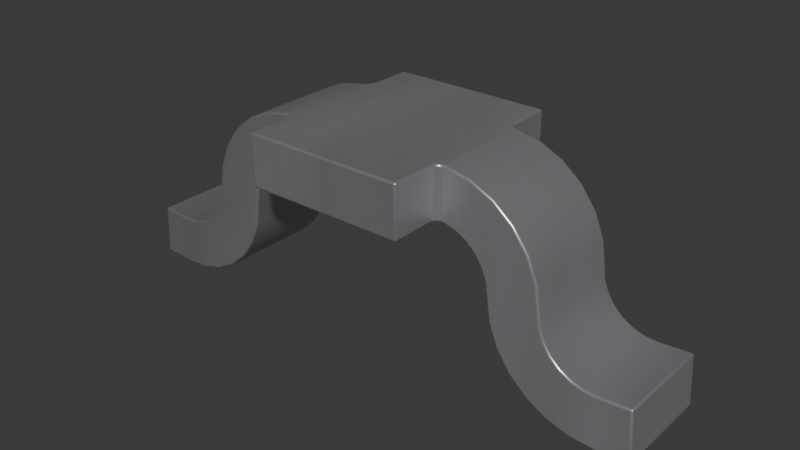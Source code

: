 # Source: Jumper_Tin_P5.32mm.blend  (saved by Blender 4.1.24; exported with 4.5.12 LTS)
import bpy
from mathutils import Matrix  # noqa: F401  (used for matrix-valued properties, if any)

bpy.ops.wm.read_factory_settings(use_empty=True)
scene = bpy.context.scene
scene.name = 'Scene'

# ---- collections
col_collection = bpy.data.collections.new('Collection'); scene.collection.children.link(col_collection)

# ---- materials (node trees are filled in below, after node groups)
mat_metal_pins = bpy.data.materials.new('metal_pins')
mat_metal_pins.use_transparent_shadow = False
mat_metal_pins.preview_render_type = 'CUBE'

# ---- material node trees
mat_metal_pins.use_nodes = True; mat_metal_pins.node_tree.nodes.clear()
_N = mat_metal_pins.node_tree.nodes; _L = mat_metal_pins.node_tree.links
n0 = _N.new('ShaderNodeMapping'); n0.name = 'Mapping'; n0.location = (-1447, -91)
n0.inputs[3].default_value = (4.8, 1.2, 1.1)
n1 = _N.new('ShaderNodeBsdfPrincipled'); n1.name = 'Principled BSDF'; n1.location = (-560, 254)
n1.distribution = 'GGX'
n1.subsurface_method = 'BURLEY'
n1.inputs[1].default_value = 0.7818
n1.inputs[2].default_value = 0.2886
n1.inputs[3].default_value = 1.45
n1.inputs[13].default_value = 0.0
n1.inputs[27].default_value = (0.0, 0.0, 0.0, 1.0)
n1.inputs[28].default_value = 1.0
n2 = _N.new('ShaderNodeOutputMaterial'); n2.name = 'Material Output.002'; n2.location = (-205, 253)
n2.width = 213
n3 = _N.new('ShaderNodeTexNoise'); n3.name = 'Noise Texture.002'; n3.location = (-1228, -73)
n3.inputs[2].default_value = 0.1
n3.inputs[3].default_value = 7.0
n3.inputs[4].default_value = 0.6
n3.inputs[8].default_value = 0.4
n4 = _N.new('ShaderNodeTexCoord'); n4.name = 'Texture Coordinate'; n4.location = (-1636, -116)
n5 = _N.new('ShaderNodeMix'); n5.name = 'Mix.001'; n5.location = (-921, 45)
n5.data_type = 'RGBA'
n5.inputs[6].default_value = (0.9398, 0.9547, 1.0, 1.0)
n5.inputs[7].default_value = (0.13, 0.1259, 0.1359, 1.0)
n6 = _N.new('ShaderNodeBump'); n6.name = 'Bump.001'; n6.location = (-1001, -227)
n6.inputs[0].default_value = 0.05
n6.inputs[1].default_value = 0.01
n6.inputs[2].default_value = 1.0
_L.new(n1.outputs[0], n2.inputs[0])
_L.new(n3.outputs[0], n6.inputs[3])
_L.new(n0.outputs[0], n3.inputs[0])
_L.new(n3.outputs[0], n5.inputs[0])
_L.new(n4.outputs[3], n0.inputs[0])
_L.new(n5.outputs[2], n1.inputs[0])
_L.new(n6.outputs[0], n1.inputs[5])
n2.is_active_output = True

# ---- world
world_world = bpy.data.worlds.new('World'); scene.world = world_world
world_world.use_nodes = True; world_world.node_tree.nodes.clear()
_N = world_world.node_tree.nodes; _L = world_world.node_tree.links
n0 = _N.new('ShaderNodeOutputWorld'); n0.name = 'World Output'; n0.location = (300, 300)
n1 = _N.new('ShaderNodeBackground'); n1.name = 'Background'; n1.location = (10, 300)
n1.inputs[0].default_value = (0.05088, 0.05088, 0.05088, 1.0)
_L.new(n1.outputs[0], n0.inputs[0])
n0.is_active_output = True
world_world.color = (0.05088, 0.05088, 0.05088)
world_world.use_sun_shadow = False
world_world.sun_shadow_jitter_overblur = 0.0

# ---- meshes
me_shape_9_indexedfaceset_001 = bpy.data.meshes.new('SHAPE_9_IndexedFaceSet.001')
me_shape_9_indexedfaceset_001.from_pydata([(0.9649, 0.3416, 0.25), (0.9313, 0.3908, 0.25), (0.9098, 0.4462, 0.25), (1.118, 0.2556, -0.25), (1.061, 0.2723, -0.25), (1.009, 0.3014, -0.25), (0.6197, 0.6124, 0.25), (0.542, 0.7007, 0.25), (0.4901, 0.7292, 0.25), (0.6664, 0.9206, 0.25), (0.5545, 0.9739, 0.25), (0.7621, 0.8418, -0.25), (0.6664, 0.9206, -0.25), (0.6412, 0.5572, -0.25), (0.6197, 0.6124, -0.25), (1.118, 0.2556, 0.25), (1.061, 0.2723, 0.25), (1.009, 0.3014, 0.25), (0.963, 0.03997, 0.25), (1.335, 0.2621, 0.25), (0.9649, 0.3416, -0.25), (0.9313, 0.3908, -0.25), (0.9098, 0.4462, -0.25), (1.192, 0.0009546, -0.25), (0.666, 0.3826, -0.25), (-0.3937, 0.748, -0.2894), (-0.3937, 1.0, 0.2894), (0.3937, 1.0, 0.2894), (0.8832, 0.6277, -0.25), (0.8358, 0.7422, -0.25), (0.5545, 0.9739, -0.25), (0.395, 1.0, -0.2795), (0.399, 1.0, 0.2696), (0.8832, 0.6277, 0.25), (0.8358, 0.7422, 0.25), (0.7621, 0.8418, 0.25), (1.177, 0.2525, 0.25), (1.35, 0.01061, 0.25), (1.35, 0.01061, -0.25), (1.075, 0.007237, -0.25), (0.963, 0.03997, -0.25), (0.8609, 0.09743, -0.25), (0.7745, 0.1766, -0.25), (0.7084, 0.2734, -0.25), (1.192, 0.0009546, 0.25), (1.075, 0.007237, 0.25), (0.8609, 0.09743, 0.25), (0.7745, 0.1766, 0.25), (0.7084, 0.2734, 0.25), (0.666, 0.3826, 0.25), (0.4232, 0.7463, -0.2513), (0.4133, 0.7473, -0.2553), (0.4054, 0.7478, -0.2614), (0.3951, 0.748, -0.2791), (0.4134, 0.7473, 0.2553), (0.4229, 0.7464, 0.2513), (0.6412, 0.5572, 0.25), (0.586, 0.661, 0.25), (0.586, 0.661, -0.25), (0.542, 0.7007, -0.25), (0.4901, 0.7292, -0.25), (1.177, 0.2525, -0.25), (1.335, 0.2621, -0.25), (-0.3937, 0.748, 0.5), (0.3937, 0.748, 0.5), (0.3937, 1.0, 0.5), (0.3937, 0.748, -0.2894), (0.3937, 1.0, -0.2894), (-0.3937, 1.0, -0.5), (0.3937, 1.0, -0.5), (0.3937, 0.748, -0.5), (0.4331, 0.9985, -0.25), (0.4331, 0.745, -0.25), (0.3991, 1.0, -0.2695), (0.4051, 0.9999, -0.2616), (0.4133, 0.9996, -0.2553), (0.4228, 0.9992, -0.2514), (0.3991, 0.748, -0.2695), (0.4331, 0.745, 0.25), (0.4331, 0.9985, 0.25), (0.3937, 0.748, 0.2894), (0.395, 0.748, 0.2794), (0.3991, 0.748, 0.2695), (0.4052, 0.7478, 0.2616), (0.4232, 0.9991, 0.2513), (0.4132, 0.9996, 0.2554), (0.4054, 0.9999, 0.2614), (0.3951, 1.0, 0.2791), (-0.6412, 0.5572, 0.25), (-0.6197, 0.6124, 0.25), (-0.586, 0.661, 0.25), (-0.542, 0.7007, 0.25), (-0.4901, 0.7292, 0.25), (-0.4331, 0.9985, 0.25), (-0.8358, 0.7422, 0.25), (-0.7621, 0.8418, 0.25), (-0.5545, 0.9739, 0.25), (-0.8832, 0.6277, -0.25), (-0.8358, 0.7422, -0.25), (-0.6664, 0.9206, -0.25), (-1.192, 0.0009546, 0.25), (-1.075, 0.007237, 0.25), (-0.8609, 0.09743, 0.25), (-0.7084, 0.2734, 0.25), (-1.177, 0.2525, 0.25), (-0.963, 0.03997, -0.25), (-0.8609, 0.09743, -0.25), (-0.7745, 0.1766, -0.25), (-0.7084, 0.2734, -0.25), (-0.666, 0.3826, -0.25), (-1.009, 0.3014, -0.25), (-0.9649, 0.3416, -0.25), (-0.9313, 0.3908, -0.25), (-0.7621, 0.8418, -0.25), (-0.5545, 0.9739, -0.25), (-0.4331, 0.9985, -0.25), (-0.8832, 0.6277, 0.25), (-0.6664, 0.9206, 0.25), (-0.4232, 0.9991, 0.2513), (-0.4054, 0.9999, 0.2614), (-0.399, 1.0, 0.2696), (-0.3991, 1.0, -0.2695), (-0.4051, 0.9999, -0.2616), (-1.118, 0.2556, 0.25), (-1.061, 0.2723, 0.25), (-1.009, 0.3014, 0.25), (-0.9649, 0.3416, 0.25), (-0.9313, 0.3908, 0.25), (-0.9098, 0.4462, 0.25), (-1.177, 0.2525, -0.25), (-1.118, 0.2556, -0.25), (-1.061, 0.2723, -0.25), (-0.9098, 0.4462, -0.25), (-1.335, 0.2621, -0.25), (-1.335, 0.2621, 0.25), (-1.35, 0.01061, 0.25), (-1.35, 0.01061, -0.25), (-1.192, 0.0009546, -0.25), (-1.075, 0.007237, -0.25), (-0.963, 0.03997, 0.25), (-0.7745, 0.1766, 0.25), (-0.666, 0.3826, 0.25), (-0.3937, 0.748, 0.2894), (-0.395, 0.748, 0.2794), (-0.3991, 0.748, 0.2695), (-0.4331, 0.745, -0.25), (-0.6412, 0.5572, -0.25), (-0.6197, 0.6124, -0.25), (-0.586, 0.661, -0.25), (-0.542, 0.7007, -0.25), (-0.4901, 0.7292, -0.25), (-0.3937, 1.0, 0.5), (-0.3937, 0.748, -0.5), (-0.3937, 1.0, -0.2894), (-0.395, 1.0, -0.2795), (-0.4133, 0.9996, -0.2553), (-0.4228, 0.9992, -0.2514), (-0.4232, 0.7463, -0.2513), (-0.4133, 0.7473, -0.2553), (-0.4054, 0.7478, -0.2614), (-0.3991, 0.748, -0.2695), (-0.3951, 0.748, -0.2791), (-0.4052, 0.7478, 0.2616), (-0.4134, 0.7473, 0.2553), (-0.4229, 0.7464, 0.2513), (-0.4331, 0.745, 0.25), (-0.4132, 0.9996, 0.2554), (-0.3951, 1.0, 0.2791)], [], [(138, 105, 139, 101), (15, 3, 4, 16), (44, 45, 39, 23), (16, 4, 5, 17), (28, 29, 34, 33), (70, 152, 68, 69), (78, 8, 7, 57, 6, 56, 49, 48, 47, 46, 18, 45, 44, 37, 19, 36, 15, 16, 17, 0, 1, 2, 33, 34, 35, 9, 10, 79), (105, 106, 102, 139), (114, 99, 117, 96), (135, 136, 137, 100), (108, 109, 141, 103), (26, 142, 63, 151), (132, 128, 116, 97), (57, 58, 14, 6), (1, 21, 22, 2), (12, 30, 10, 9), (41, 40, 18, 46), (38, 37, 44, 23), (24, 43, 48, 49), (91, 149, 150, 92), (146, 88, 141, 109), (43, 42, 47, 48), (98, 97, 116, 94), (2, 22, 28, 33), (30, 71, 79, 10), (125, 110, 131, 124), (36, 19, 62, 61), (163, 158, 159, 160, 161, 25, 152, 70, 66, 53, 77, 52, 51, 54, 83, 82, 81, 80, 64, 63, 142, 143, 144, 162), (7, 59, 58, 57), (120, 144, 143, 167), (162, 119, 166, 163), (124, 131, 130, 123), (19, 37, 38, 62), (165, 145, 157, 158, 163, 164), (67, 66, 70, 69), (6, 14, 13, 56), (0, 20, 21, 1), (63, 64, 65, 151), (145, 115, 156, 157), (157, 156, 155, 158), (76, 50, 51, 75), (159, 122, 121, 160), (160, 121, 154, 161), (161, 154, 153, 25), (73, 77, 53, 31), (144, 120, 119, 162), (118, 164, 163, 166), (93, 165, 164, 118), (158, 155, 122, 159), (65, 64, 80, 27), (125, 124, 123, 104, 134, 135, 100, 101, 139, 102, 140, 103, 141, 88, 89, 90, 91, 92, 165, 93, 96, 117, 95, 94, 116, 128, 127, 126), (115, 114, 96, 93), (68, 152, 25, 153), (109, 108, 107, 106, 105, 138, 137, 136, 133, 129, 130, 131, 110, 111, 112, 132, 97, 98, 113, 99, 114, 115, 145, 150, 149, 148, 147, 146), (122, 119, 120, 121), (106, 107, 140, 102), (99, 113, 95, 117), (72, 78, 55, 54, 51, 50), (113, 98, 94, 95), (126, 111, 110, 125), (40, 39, 45, 18), (123, 130, 129, 104), (29, 11, 35, 34), (107, 108, 103, 140), (89, 147, 148, 90), (127, 112, 111, 126), (137, 138, 101, 100), (128, 132, 112, 127), (135, 134, 133, 136), (134, 104, 129, 133), (42, 41, 46, 47), (88, 146, 147, 89), (78, 72, 60, 8), (8, 60, 59, 7), (11, 12, 9, 35), (56, 13, 24, 49), (17, 5, 20, 0), (90, 148, 149, 91), (3, 15, 36, 61), (22, 21, 20, 5, 4, 3, 61, 62, 38, 23, 39, 40, 41, 42, 43, 24, 13, 14, 58, 59, 60, 72, 71, 30, 12, 11, 29, 28), (50, 76, 71, 72), (74, 52, 77, 73), (167, 143, 142, 26), (75, 51, 52, 74), (31, 53, 66, 67), (81, 87, 27, 80), (82, 32, 87, 81), (32, 82, 83, 86), (86, 83, 54, 85), (55, 84, 85, 54), (84, 55, 78, 79), (145, 165, 92, 150), (79, 71, 76, 84), (75, 85, 84, 76), (74, 86, 85, 75), (156, 118, 166, 155), (65, 27, 87, 167, 26, 151), (155, 166, 119, 122), (73, 31, 154, 121), (115, 93, 118, 156), (32, 73, 121, 120), (67, 69, 68, 153, 154, 31), (87, 32, 120, 167), (73, 32, 86, 74)])
me_shape_9_indexedfaceset_001.polygons.foreach_set('use_smooth', [True] * 104)
_k = set([(0, 1), (0, 17), (1, 2), (2, 33), (3, 4), (3, 61), (4, 5), (5, 20), (6, 56), (6, 57), (7, 8), (7, 57), (8, 78), (9, 10), (9, 35), (10, 79), (11, 12), (11, 29), (12, 30), (13, 14), (13, 24), (14, 58), (15, 16), (15, 36), (16, 17), (18, 45), (18, 46), (19, 36), (19, 37), (19, 62), (20, 21), (21, 22), (22, 28), (23, 38), (23, 39), (24, 43), (25, 152), (25, 161), (26, 151), (26, 167), (27, 65), (27, 87), (28, 29), (30, 71), (31, 67), (31, 73), (32, 86), (32, 87), (33, 34), (34, 35), (37, 38), (37, 44), (38, 62), (39, 40), (40, 41), (41, 42), (42, 43), (44, 45), (46, 47), (47, 48), (48, 49), (49, 56), (50, 51), (50, 72), (51, 52), (52, 77), (53, 66), (53, 77), (54, 55), (54, 83), (55, 78), (58, 59), (59, 60), (60, 72), (61, 62), (63, 64), (63, 142), (63, 151), (64, 65), (64, 80), (65, 151), (66, 70), (67, 69), (68, 69), (68, 152), (68, 153), (69, 70), (70, 152), (71, 76), (73, 74), (74, 75), (75, 76), (79, 84), (80, 81), (81, 82), (82, 83), (84, 85), (85, 86), (88, 89), (88, 141), (89, 90), (90, 91), (91, 92), (92, 165), (93, 96), (93, 118), (94, 95), (94, 116), (95, 117), (96, 117), (97, 98), (97, 132), (98, 113), (99, 113), (99, 114), (100, 101), (100, 135), (101, 139), (102, 139), (102, 140), (103, 140), (103, 141), (104, 123), (104, 134), (105, 106), (105, 138), (106, 107), (107, 108), (108, 109), (109, 146), (110, 111), (110, 131), (111, 112), (112, 132), (114, 115), (115, 156), (116, 128), (118, 166), (119, 120), (119, 166), (120, 167), (121, 122), (121, 154), (122, 155), (123, 124), (124, 125), (125, 126), (126, 127), (127, 128), (129, 130), (129, 133), (130, 131), (133, 134), (133, 136), (134, 135), (135, 136), (136, 137), (137, 138), (142, 143), (143, 144), (144, 162), (145, 150), (145, 157), (146, 147), (147, 148), (148, 149), (149, 150), (153, 154), (155, 156), (157, 158), (158, 159), (159, 160), (160, 161), (162, 163), (163, 164), (164, 165)])
me_shape_9_indexedfaceset_001.attributes.new('sharp_edge', 'BOOLEAN', 'EDGE').data.foreach_set('value', [ (min(e.vertices), max(e.vertices)) in _k for e in me_shape_9_indexedfaceset_001.edges])
_uv = me_shape_9_indexedfaceset_001.uv_layers.new(name='UVMap')
_uv.uv.foreach_set('vector', [0.1018, 0.4074, 0.1434, 0.4074, 0.1434, 0.5926, 0.1018, 0.5926, 0.9138, 0.5926, 0.9138, 0.4074, 0.8927, 0.4074, 0.8927, 0.5926, 0.9415, 0.5926, 0.8982, 0.5926, 0.8982, 0.4074, 0.9415, 0.4074, 0.8927, 0.5926, 0.8927, 0.4074, 0.8735, 0.4074, 0.8735, 0.5926, 0.4899, 0.4074, 0.5323, 0.4074, 0.5323, 0.5926, 0.4899, 0.5926, 0.6458, 0.5344, 0.3542, 0.5344, 0.3542, 0.6277, 0.6458, 0.6277, 0.6603, 0.5333, 0.6815, 0.5274, 0.7007, 0.5169, 0.717, 0.5022, 0.7294, 0.4842, 0.7374, 0.4638, 0.7466, 0.3991, 0.7623, 0.3587, 0.7868, 0.3229, 0.8187, 0.2935, 0.8566, 0.2723, 0.8982, 0.2601, 0.9415, 0.2578, 1.0, 0.2614, 0.9943, 0.3545, 0.9358, 0.3509, 0.9138, 0.3521, 0.8927, 0.3583, 0.8735, 0.3691, 0.8573, 0.384, 0.8448, 0.4021, 0.8369, 0.4227, 0.827, 0.4899, 0.8095, 0.5323, 0.7822, 0.5691, 0.7467, 0.5983, 0.7053, 0.618, 0.6603, 0.6272, 0.1434, 0.4074, 0.1813, 0.4074, 0.1813, 0.5926, 0.1434, 0.5926, 0.2947, 0.4074, 0.2533, 0.4074, 0.2533, 0.5926, 0.2947, 0.5926, -2.98e-07, 0.5926, -2.98e-07, 0.4074, 0.05846, 0.4074, 0.05846, 0.5926, 0.3587, 0.4074, 0.3991, 0.4074, 0.3991, 0.5926, 0.3587, 0.5926, 0.6277, 0.6071, 0.5344, 0.6071, 0.5344, 0.6851, 0.6277, 0.6851, 0.4227, 0.4074, 0.4227, 0.5926, 0.4899, 0.5926, 0.4899, 0.4074, 0.5022, 0.5926, 0.5022, 0.4074, 0.4842, 0.4074, 0.4842, 0.5926, 0.4021, 0.5926, 0.4021, 0.4074, 0.4227, 0.4074, 0.4227, 0.5926, 0.7467, 0.4074, 0.7053, 0.4074, 0.7053, 0.5926, 0.7467, 0.5926, 0.8187, 0.4074, 0.8566, 0.4074, 0.8566, 0.5926, 0.8187, 0.5926, 1.0, 0.4074, 1.0, 0.5926, 0.9415, 0.5926, 0.9415, 0.4074, 0.3991, 0.4074, 0.3587, 0.4074, 0.3587, 0.5926, 0.3991, 0.5926, 0.2993, 0.5926, 0.2993, 0.4074, 0.3185, 0.4074, 0.3185, 0.5926, 0.4638, 0.4074, 0.4638, 0.5926, 0.3991, 0.5926, 0.3991, 0.4074, 0.3587, 0.4074, 0.3229, 0.4074, 0.3229, 0.5926, 0.3587, 0.5926, 0.5323, 0.4074, 0.4899, 0.4074, 0.4899, 0.5926, 0.5323, 0.5926, 0.4227, 0.5926, 0.4227, 0.4074, 0.4899, 0.4074, 0.4899, 0.5926, 0.7053, 0.4074, 0.6603, 0.4074, 0.6603, 0.5926, 0.7053, 0.5926, 0.1265, 0.5926, 0.1265, 0.4074, 0.1073, 0.4074, 0.1073, 0.5926, 0.9358, 0.5926, 0.9943, 0.5926, 0.9943, 0.4074, 0.9358, 0.4074, 0.3469, 0.5945, 0.347, 0.4055, 0.3499, 0.4032, 0.3522, 0.4002, 0.3537, 0.3967, 0.3542, 0.3929, 0.3542, 0.3149, 0.6458, 0.3149, 0.6458, 0.3929, 0.6463, 0.3967, 0.6478, 0.4002, 0.6501, 0.4032, 0.653, 0.4055, 0.6531, 0.5945, 0.65, 0.5969, 0.6478, 0.5998, 0.6462, 0.6035, 0.6458, 0.6071, 0.6458, 0.6851, 0.3542, 0.6851, 0.3542, 0.6071, 0.3538, 0.6035, 0.3522, 0.5998, 0.35, 0.5969, 0.7007, 0.5926, 0.7007, 0.4074, 0.717, 0.4074, 0.717, 0.5926, 0.6277, 0.5998, 0.5344, 0.5998, 0.5344, 0.6035, 0.6277, 0.6033, 0.35, 0.5343, 0.3499, 0.6277, 0.347, 0.6276, 0.3469, 0.5341, 0.1073, 0.5926, 0.1073, 0.4074, 0.08615, 0.4074, 0.08615, 0.5926, 0.3545, 0.5926, 0.2614, 0.5926, 0.2614, 0.4074, 0.3545, 0.4074, 0.3396, 0.5926, 0.3396, 0.4074, 0.3433, 0.407, 0.347, 0.4055, 0.3469, 0.5945, 0.3434, 0.5931, 0.6277, 0.3929, 0.5344, 0.3929, 0.5344, 0.3149, 0.6277, 0.3149, 0.4842, 0.5926, 0.4842, 0.4074, 0.4638, 0.4074, 0.4638, 0.5926, 0.384, 0.5926, 0.384, 0.4074, 0.4021, 0.4074, 0.4021, 0.5926, 0.3542, 0.5344, 0.6458, 0.5344, 0.6458, 0.6277, 0.3542, 0.6277, 0.3396, 0.5333, 0.3396, 0.6272, 0.3434, 0.6274, 0.3433, 0.5338, 0.3433, 0.5338, 0.3434, 0.6274, 0.347, 0.6276, 0.347, 0.5341, 0.6566, 0.6274, 0.6567, 0.5338, 0.653, 0.5341, 0.653, 0.6276, 0.5343, 0.4032, 0.6277, 0.4031, 0.6277, 0.4002, 0.5344, 0.4002, 0.5344, 0.4002, 0.6277, 0.4002, 0.6277, 0.3965, 0.5344, 0.3967, 0.5344, 0.3967, 0.6277, 0.3965, 0.6277, 0.3929, 0.5344, 0.3929, 0.6277, 0.4002, 0.5344, 0.4002, 0.5344, 0.3967, 0.6277, 0.3965, 0.5344, 0.5998, 0.6277, 0.5998, 0.6277, 0.5968, 0.5343, 0.5969, 0.3433, 0.6274, 0.3434, 0.5338, 0.3469, 0.5341, 0.347, 0.6276, 0.3396, 0.6272, 0.3396, 0.5333, 0.3434, 0.5338, 0.3433, 0.6274, 0.347, 0.5341, 0.347, 0.6276, 0.35, 0.6277, 0.3499, 0.5343, 0.6277, 0.6851, 0.5344, 0.6851, 0.5344, 0.6071, 0.6277, 0.6071, 0.1265, 0.3691, 0.1073, 0.3583, 0.08615, 0.3521, 0.06416, 0.3509, 0.005695, 0.3545, -2.98e-07, 0.2614, 0.05846, 0.2578, 0.1018, 0.2601, 0.1434, 0.2723, 0.1813, 0.2935, 0.2132, 0.3229, 0.2377, 0.3587, 0.2534, 0.3991, 0.2626, 0.4638, 0.2706, 0.4842, 0.283, 0.5022, 0.2993, 0.5169, 0.3185, 0.5274, 0.3396, 0.5333, 0.3396, 0.6272, 0.2947, 0.618, 0.2533, 0.5983, 0.2178, 0.5691, 0.1905, 0.5323, 0.173, 0.4899, 0.1631, 0.4227, 0.1552, 0.4021, 0.1427, 0.384, 0.3396, 0.4074, 0.2947, 0.4074, 0.2947, 0.5926, 0.3396, 0.5926, 0.6277, 0.3149, 0.5344, 0.3149, 0.5344, 0.3929, 0.6277, 0.3929, 0.2534, 0.3991, 0.2377, 0.3587, 0.2132, 0.3229, 0.1813, 0.2935, 0.1434, 0.2723, 0.1018, 0.2601, 0.05846, 0.2578, -2.98e-07, 0.2614, 0.005695, 0.3545, 0.06416, 0.3509, 0.08615, 0.3521, 0.1073, 0.3583, 0.1265, 0.3691, 0.1427, 0.384, 0.1552, 0.4021, 0.1631, 0.4227, 0.173, 0.4899, 0.1905, 0.5323, 0.2178, 0.5691, 0.2533, 0.5983, 0.2947, 0.618, 0.3396, 0.6272, 0.3396, 0.5333, 0.3185, 0.5274, 0.2993, 0.5169, 0.283, 0.5022, 0.2706, 0.4842, 0.2626, 0.4638, 0.35, 0.4031, 0.3499, 0.5968, 0.3523, 0.5998, 0.3522, 0.4002, 0.1813, 0.4074, 0.2132, 0.4074, 0.2132, 0.5926, 0.1813, 0.5926, 0.2533, 0.4074, 0.2178, 0.4074, 0.2178, 0.5926, 0.2533, 0.5926, 0.6603, 0.4074, 0.6603, 0.5926, 0.6566, 0.5931, 0.6531, 0.5945, 0.653, 0.4055, 0.6567, 0.407, 0.5691, 0.4074, 0.5323, 0.4074, 0.5323, 0.5926, 0.5691, 0.5926, 0.1427, 0.5926, 0.1427, 0.4074, 0.1265, 0.4074, 0.1265, 0.5926, 0.8566, 0.4074, 0.8982, 0.4074, 0.8982, 0.5926, 0.8566, 0.5926, 0.08615, 0.5926, 0.08615, 0.4074, 0.06416, 0.4074, 0.06416, 0.5926, 0.5323, 0.4074, 0.5691, 0.4074, 0.5691, 0.5926, 0.5323, 0.5926, 0.3229, 0.4074, 0.3587, 0.4074, 0.3587, 0.5926, 0.3229, 0.5926, 0.4842, 0.5926, 0.4842, 0.4074, 0.5022, 0.4074, 0.5022, 0.5926, 0.4021, 0.5926, 0.4021, 0.4074, 0.384, 0.4074, 0.384, 0.5926, 0.05846, 0.4074, 0.1018, 0.4074, 0.1018, 0.5926, 0.05846, 0.5926, 0.4227, 0.5926, 0.4227, 0.4074, 0.4021, 0.4074, 0.4021, 0.5926, 0.2614, 0.5926, 0.3545, 0.5926, 0.3545, 0.4074, 0.2614, 0.4074, 0.005695, 0.5926, 0.06416, 0.5926, 0.06416, 0.4074, 0.005695, 0.4074, 0.7868, 0.4074, 0.8187, 0.4074, 0.8187, 0.5926, 0.7868, 0.5926, 0.4638, 0.5926, 0.4638, 0.4074, 0.4842, 0.4074, 0.4842, 0.5926, 0.6603, 0.5926, 0.6603, 0.4074, 0.6815, 0.4074, 0.6815, 0.5926, 0.6815, 0.5926, 0.6815, 0.4074, 0.7007, 0.4074, 0.7007, 0.5926, 0.7822, 0.4074, 0.7467, 0.4074, 0.7467, 0.5926, 0.7822, 0.5926, 0.4638, 0.5926, 0.4638, 0.4074, 0.3991, 0.4074, 0.3991, 0.5926, 0.8735, 0.5926, 0.8735, 0.4074, 0.8573, 0.4074, 0.8573, 0.5926, 0.283, 0.5926, 0.283, 0.4074, 0.2993, 0.4074, 0.2993, 0.5926, 0.9138, 0.4074, 0.9138, 0.5926, 0.9358, 0.5926, 0.9358, 0.4074, 0.8369, 0.4227, 0.8448, 0.4021, 0.8573, 0.384, 0.8735, 0.3691, 0.8927, 0.3583, 0.9138, 0.3521, 0.9358, 0.3509, 0.9943, 0.3545, 1.0, 0.2614, 0.9415, 0.2578, 0.8982, 0.2601, 0.8566, 0.2723, 0.8187, 0.2935, 0.7868, 0.3229, 0.7623, 0.3587, 0.7466, 0.3991, 0.7374, 0.4638, 0.7294, 0.4842, 0.717, 0.5022, 0.7007, 0.5169, 0.6815, 0.5274, 0.6603, 0.5333, 0.6603, 0.6272, 0.7053, 0.618, 0.7467, 0.5983, 0.7822, 0.5691, 0.8095, 0.5323, 0.827, 0.4899, 0.6567, 0.5338, 0.6566, 0.6274, 0.6603, 0.6272, 0.6603, 0.5333, 0.6277, 0.4031, 0.5343, 0.4032, 0.5344, 0.4002, 0.6277, 0.4002, 0.6277, 0.6033, 0.5344, 0.6035, 0.5344, 0.6071, 0.6277, 0.6071, 0.653, 0.6276, 0.653, 0.5341, 0.6501, 0.5343, 0.65, 0.6277, 0.6277, 0.3965, 0.5344, 0.3967, 0.5344, 0.3929, 0.6277, 0.3929, 0.5344, 0.6035, 0.6277, 0.6033, 0.6277, 0.6071, 0.5344, 0.6071, 0.5344, 0.5998, 0.6277, 0.5998, 0.6277, 0.6033, 0.5344, 0.6035, 0.6277, 0.5998, 0.5344, 0.5998, 0.5343, 0.5969, 0.6277, 0.5968, 0.6501, 0.6277, 0.65, 0.5343, 0.6531, 0.5341, 0.653, 0.6276, 0.6566, 0.5338, 0.6567, 0.6274, 0.653, 0.6276, 0.6531, 0.5341, 0.6567, 0.6274, 0.6566, 0.5338, 0.6603, 0.5333, 0.6603, 0.6272, 0.3396, 0.4074, 0.3396, 0.5926, 0.3185, 0.5926, 0.3185, 0.4074, 0.6603, 0.5926, 0.6603, 0.4074, 0.6566, 0.4069, 0.6567, 0.593, 0.653, 0.4055, 0.653, 0.5946, 0.6567, 0.593, 0.6566, 0.4069, 0.65, 0.4031, 0.6501, 0.5968, 0.653, 0.5946, 0.653, 0.4055, 0.3434, 0.4069, 0.3433, 0.593, 0.347, 0.5946, 0.347, 0.4055, 0.6458, 0.6851, 0.6458, 0.6071, 0.6463, 0.6033, 0.3537, 0.6033, 0.3542, 0.6071, 0.3542, 0.6851, 0.347, 0.4055, 0.347, 0.5946, 0.3499, 0.5968, 0.35, 0.4031, 0.6478, 0.4002, 0.6462, 0.3965, 0.3538, 0.3965, 0.3522, 0.4002, 0.3396, 0.4074, 0.3396, 0.5926, 0.3433, 0.593, 0.3434, 0.4069, 0.6477, 0.5998, 0.6478, 0.4002, 0.3522, 0.4002, 0.3523, 0.5998, 0.6458, 0.3929, 0.6458, 0.3149, 0.3542, 0.3149, 0.3542, 0.3929, 0.3538, 0.3965, 0.6462, 0.3965, 0.6463, 0.6033, 0.6477, 0.5998, 0.3523, 0.5998, 0.3537, 0.6033, 0.6478, 0.4002, 0.6477, 0.5998, 0.6501, 0.5968, 0.65, 0.4031])
me_shape_9_indexedfaceset_001.materials.append(mat_metal_pins)
me_shape_9_indexedfaceset_001.update()
me_shape_9_indexedfaceset_001.normals_split_custom_set([tuple(v) for v in zip(*[iter([0.1676, -0.9859, 0.0, 0.3874, -0.9219, 0.0, 0.3874, -0.9219, 0.0, 0.1676, -0.9859, 0.0, 0.1676, 0.9859, 0.0, 0.1676, 0.9859, 0.0, 0.3874, 0.9219, 0.0, 0.3874, 0.9219, 0.0, 0.003725, -1.0, 0.0, -0.1676, -0.9859, 0.0, -0.1676, -0.9859, 0.0, 0.003725, -1.0, 0.0, 0.3874, 0.9219, 0.0, 0.3874, 0.9219, 0.0, 0.5869, 0.8096, 0.0, 0.5869, 0.8096, 0.0, 0.964, 0.2659, 0.0, 0.8703, 0.4925, 0.0, 0.8703, 0.4925, 0.0, 0.964, 0.2659, 0.0, 0.0, 0.0, -1.0, 0.0, 0.0, -1.0, 0.0, 0.0, -1.0, 0.0, 0.0, -1.0, 0.0566, 3.357e-05, 0.9984, 0.0, 0.0, 1.0, 0.0, 0.0, 1.0, 0.0, 0.0, 1.0, 0.0, 0.0, 1.0, 0.0, 0.0, 1.0, 0.0, 0.0, 1.0, 0.0, 0.0, 1.0, 0.0, 0.0, 1.0, 0.0, 0.0, 1.0, 0.0, 0.0, 1.0, 0.0, 0.0, 1.0, 0.0, 0.0, 1.0, 0.0, 0.0, 1.0, 0.0, 0.0, 1.0, 0.0, 0.0, 1.0, 0.0, 0.0, 1.0, 0.0, 0.0, 1.0, 0.0, 0.0, 1.0, 0.0, 0.0, 1.0, 0.0, 0.0, 1.0, 0.0, 0.0, 1.0, 0.0, 0.0, 1.0, 0.0, 0.0, 1.0, 0.0, 0.0, 1.0, 0.0, 0.0, 1.0, 0.0, 0.0, 1.0, 0.07027, 4.167e-05, 0.9975, 0.3874, -0.9219, 0.0, 0.5869, -0.8096, 0.0, 0.5869, -0.8096, 0.0, 0.3874, -0.9219, 0.0, -0.3166, 0.9486, 0.0, -0.5369, 0.8437, 0.0, -0.5369, 0.8437, 0.0, -0.3166, 0.9486, 0.0, -0.06105, -0.9981, 0.0, -0.06105, -0.9981, 0.0, -0.003725, -1.0, 0.0, -0.003725, -1.0, 0.0, 0.8848, -0.4659, 0.0, 0.9676, -0.2526, 0.0, 0.9676, -0.2526, 0.0, 0.8848, -0.4659, 0.0, -0.9979, -4.3e-05, 0.0649, -0.9979, -4.301e-05, 0.06491, -1.0, 0.0, 0.0, -1.0, 0.0, 0.0, -0.967, 0.2549, 0.0, -0.967, 0.2549, 0.0, -0.964, 0.2659, 0.0, -0.964, 0.2659, 0.0, -0.7511, -0.6602, 0.0, -0.7511, -0.6602, 0.0, -0.8827, -0.47, 0.0, -0.8827, -0.47, 0.0, 0.8848, 0.4659, 0.0, 0.8848, 0.4659, 0.0, 0.967, 0.2549, 0.0, 0.967, 0.2549, 0.0, 0.5369, 0.8437, 0.0, 0.3166, 0.9486, 0.0, 0.3166, 0.9486, 0.0, 0.5369, 0.8437, 0.0, -0.5869, -0.8096, 0.0, -0.3874, -0.9219, 0.0, -0.3874, -0.9219, 0.0, -0.5869, -0.8096, 0.0, 0.06105, -0.9981, 0.0, 0.06105, -0.9981, 0.0, 0.003725, -1.0, 0.0, 0.003725, -1.0, 0.0, -0.9676, -0.2526, 0.0, -0.8848, -0.4659, 0.0, -0.8848, -0.4659, 0.0, -0.9676, -0.2526, 0.0, 0.5794, -0.8151, 0.0, 0.5794, -0.8151, 0.0, 0.3767, -0.9264, 0.0, 0.3767, -0.9264, 0.0, 0.9671, -0.2543, 0.0, 0.9671, -0.2543, 0.0, 0.9676, -0.2526, 0.0, 0.9676, -0.2526, 0.0, -0.8848, -0.4659, 0.0, -0.7557, -0.6549, 0.0, -0.7557, -0.6549, 0.0, -0.8848, -0.4659, 0.0, -0.8703, 0.4925, 0.0, -0.964, 0.2659, 0.0, -0.964, 0.2659, 0.0, -0.8703, 0.4925, 0.0, 0.967, 0.2549, 0.0, 0.967, 0.2549, 0.0, 0.964, 0.2659, 0.0, 0.964, 0.2659, 0.0, 0.3166, 0.9486, 0.0, 0.1307, 0.9914, -1.658e-06, 0.1308, 0.9914, -1.656e-06, 0.3166, 0.9486, 0.0, -0.5869, 0.8096, 0.0, -0.5869, 0.8096, 0.0, -0.3874, 0.9219, 0.0, -0.3874, 0.9219, 0.0, -0.003725, 1.0, 0.0, -0.06105, 0.9981, 0.0, -0.06105, 0.9981, 0.0, -0.003725, 1.0, 0.0, 0.03995, -0.9992, 4.225e-07, 0.04005, -0.9992, 4.237e-07, 0.0, -1.0, -9.333e-08, 0.0, -1.0, -9.333e-08, 0.0, -1.0, -9.333e-08, 0.0, -1.0, -9.333e-08, 0.0, -1.0, -9.333e-08, 0.0, -1.0, -9.333e-08, 0.0, -1.0, -9.333e-08, 0.0, -1.0, -9.333e-08, 0.0, -1.0, -9.333e-08, 0.0, -1.0, -9.333e-08, -0.04005, -0.9992, 4.237e-07, -0.03995, -0.9992, 4.225e-07, 0.0, -1.0, -9.333e-08, 0.0, -1.0, -9.333e-08, 0.0, -1.0, -9.333e-08, 0.0, -1.0, -9.333e-08, 0.0, -1.0, -9.333e-08, 0.0, -1.0, -9.333e-08, 0.0, -1.0, -9.333e-08, 0.0, -1.0, -9.333e-08, 0.0, -1.0, -9.333e-08, 0.0, -1.0, -9.333e-08, -0.5794, -0.8151, 0.0, -0.5794, -0.8151, 0.0, -0.7511, -0.6602, 0.0, -0.7511, -0.6602, 0.0, -0.8652, 2.485e-05, 0.5014, -0.8644, 2.34e-05, 0.5029, -0.9659, 2.592e-05, 0.2591, -0.9659, 2.583e-05, 0.259, -0.7044, 5.308e-06, 0.7098, -0.7073, 2.39e-06, 0.7069, -0.5028, -1.694e-05, 0.8644, -0.4952, -2.455e-05, 0.8688, -0.3874, 0.9219, 0.0, -0.3874, 0.9219, 0.0, -0.1676, 0.9859, 0.0, -0.1676, 0.9859, 0.0, 0.9981, 0.06105, 0.0, 0.9981, 0.06105, 0.0, 0.9981, 0.06105, 0.0, 0.9981, 0.06105, 0.0, 0.1886, -0.982, 7.269e-07, 0.1887, -0.982, 7.26e-07, 0.1152, -0.9933, 1.394e-06, 0.04005, -0.9992, 4.237e-07, 0.03995, -0.9992, 4.225e-07, 0.1152, -0.9933, 1.394e-06, 0.9979, 4.755e-05, -0.0649, 0.9979, 4.755e-05, -0.06491, 1.0, 0.0, 0.0, 1.0, 0.0, 0.0, -0.8827, -0.47, 0.0, -0.8827, -0.47, 0.0, -0.9671, -0.2543, 0.0, -0.9671, -0.2543, 0.0, 0.7557, 0.6549, 0.0, 0.7557, 0.6549, 0.0, 0.8848, 0.4659, 0.0, 0.8848, 0.4659, 0.0, 0.0, 0.0, 1.0, 0.0, 0.0, 1.0, 0.0, 0.0, 1.0, 0.0, 0.0, 1.0, -0.05659, -4.48e-05, -0.9984, -0.07027, -5.563e-05, -0.9975, -0.2624, 1.713e-05, -0.9649, -0.2487, 4.678e-06, -0.9686, -0.2487, 4.678e-06, -0.9686, -0.2624, 1.713e-05, -0.9649, -0.5027, 1.631e-05, -0.8645, -0.4953, 2.345e-05, -0.8687, 0.2624, 1.713e-05, -0.9649, 0.2487, 4.683e-06, -0.9686, 0.4953, 2.345e-05, -0.8687, 0.5027, 1.631e-05, -0.8645, -0.7042, 1.481e-06, -0.71, -0.7074, 4.749e-06, -0.7068, -0.8652, -1.521e-05, -0.5015, -0.8644, -1.388e-05, -0.5028, -0.8644, -1.388e-05, -0.5028, -0.8652, -1.521e-05, -0.5015, -0.9659, -1.595e-05, -0.2587, -0.9658, -1.645e-05, -0.2593, -0.9658, -1.645e-05, -0.2593, -0.9659, -1.595e-05, -0.2587, -0.9979, 4.755e-05, -0.0649, -0.9979, 4.755e-05, -0.06491, 0.8652, -1.526e-05, -0.5015, 0.8644, -1.392e-05, -0.5028, 0.9658, -1.649e-05, -0.2593, 0.9659, -1.599e-05, -0.2587, -0.8644, 2.34e-05, 0.5029, -0.8652, 2.485e-05, 0.5014, -0.7073, 2.39e-06, 0.7069, -0.7044, 5.308e-06, 0.7098, -0.2622, -3.287e-05, 0.965, -0.249, -2.185e-05, 0.9685, -0.4952, -2.455e-05, 0.8688, -0.5028, -1.694e-05, 0.8644, -0.07027, 4.167e-05, 0.9975, -0.0566, 3.357e-05, 0.9984, -0.249, -2.185e-05, 0.9685, -0.2622, -3.287e-05, 0.965, -0.4953, 2.345e-05, -0.8687, -0.5027, 1.631e-05, -0.8645, -0.7074, 4.749e-06, -0.7068, -0.7042, 1.481e-06, -0.71, 1.0, 0.0, 0.0, 1.0, 0.0, 0.0, 0.9979, -4.301e-05, 0.06491, 0.9979, -4.3e-05, 0.0649, 0.0, 0.0, 1.0, 0.0, 0.0, 1.0, 0.0, 0.0, 1.0, 0.0, 0.0, 1.0, 0.0, 0.0, 1.0, 0.0, 0.0, 1.0, 0.0, 0.0, 1.0, 0.0, 0.0, 1.0, 0.0, 0.0, 1.0, 0.0, 0.0, 1.0, 0.0, 0.0, 1.0, 0.0, 0.0, 1.0, 0.0, 0.0, 1.0, 0.0, 0.0, 1.0, 0.0, 0.0, 1.0, 0.0, 0.0, 1.0, 0.0, 0.0, 1.0, 0.0, 0.0, 1.0, -0.0566, 3.357e-05, 0.9984, -0.07027, 4.167e-05, 0.9975, 0.0, 0.0, 1.0, 0.0, 0.0, 1.0, 0.0, 0.0, 1.0, 0.0, 0.0, 1.0, 0.0, 0.0, 1.0, 0.0, 0.0, 1.0, 0.0, 0.0, 1.0, 0.0, 0.0, 1.0, -0.1307, 0.9914, -1.658e-06, -0.3166, 0.9486, 0.0, -0.3166, 0.9486, 0.0, -0.1308, 0.9914, -1.656e-06, -1.0, 0.0, 0.0, -1.0, 0.0, 0.0, -0.9979, 4.755e-05, -0.06491, -0.9979, 4.755e-05, -0.0649, 4.49e-08, 0.0, -1.0, 4.49e-08, 0.0, -1.0, 4.49e-08, 0.0, -1.0, 4.49e-08, 0.0, -1.0, 4.49e-08, 0.0, -1.0, 4.49e-08, 0.0, -1.0, 4.49e-08, 0.0, -1.0, 4.49e-08, 0.0, -1.0, 4.49e-08, 0.0, -1.0, 4.49e-08, 0.0, -1.0, 4.49e-08, 0.0, -1.0, 4.49e-08, 0.0, -1.0, 4.49e-08, 0.0, -1.0, 4.49e-08, 0.0, -1.0, 4.49e-08, 0.0, -1.0, 4.49e-08, 0.0, -1.0, 4.49e-08, 0.0, -1.0, 4.49e-08, 0.0, -1.0, 4.49e-08, 0.0, -1.0, 4.49e-08, 0.0, -1.0, 4.49e-08, 0.0, -1.0, -0.07027, -5.563e-05, -0.9975, -0.05659, -4.48e-05, -0.9984, 4.49e-08, 0.0, -1.0, 4.49e-08, 0.0, -1.0, 4.49e-08, 0.0, -1.0, 4.49e-08, 0.0, -1.0, 4.49e-08, 0.0, -1.0, -0.02043, 0.9998, 5.119e-07, -0.02044, 0.9998, 5.083e-07, -0.003226, 1.0, -0.0009506, -0.003212, 1.0, 0.0009414, 0.5869, -0.8096, 0.0, 0.7557, -0.6549, 0.0, 0.7557, -0.6549, 0.0, 0.5869, -0.8096, 0.0, -0.5369, 0.8437, 0.0, -0.7252, 0.6885, 0.0, -0.7252, 0.6885, 0.0, -0.5369, 0.8437, 0.0, -0.1887, -0.982, 7.26e-07, -0.1886, -0.982, 7.269e-07, -0.1152, -0.9933, 1.394e-06, -0.03995, -0.9992, 4.225e-07, -0.04005, -0.9992, 4.237e-07, -0.1152, -0.9933, 1.394e-06, -0.7252, 0.6885, 0.0, -0.8703, 0.4925, 0.0, -0.8703, 0.4925, 0.0, -0.7252, 0.6885, 0.0, -0.7557, 0.6549, 0.0, -0.7557, 0.6549, 0.0, -0.5869, 0.8096, 0.0, -0.5869, 0.8096, 0.0, -0.3874, -0.9219, 0.0, -0.1676, -0.9859, 0.0, -0.1676, -0.9859, 0.0, -0.3874, -0.9219, 0.0, -0.1676, 0.9859, 0.0, -0.1676, 0.9859, 0.0, 0.003725, 1.0, 0.0, 0.003725, 1.0, 0.0, 0.8703, 0.4925, 0.0, 0.7252, 0.6885, 0.0, 0.7252, 0.6885, 0.0, 0.8703, 0.4925, 0.0, 0.7557, -0.6549, 0.0, 0.8848, -0.4659, 0.0, 0.8848, -0.4659, 0.0, 0.7557, -0.6549, 0.0, 0.8827, -0.47, 0.0, 0.8827, -0.47, 0.0, 0.7511, -0.6602, 0.0, 0.7511, -0.6602, 0.0, -0.8848, 0.4659, 0.0, -0.8848, 0.4659, 0.0, -0.7557, 0.6549, 0.0, -0.7557, 0.6549, 0.0, -0.003725, -1.0, 0.0, 0.1676, -0.9859, 0.0, 0.1676, -0.9859, 0.0, -0.003725, -1.0, 0.0, -0.967, 0.2549, 0.0, -0.967, 0.2549, 0.0, -0.8848, 0.4659, 0.0, -0.8848, 0.4659, 0.0, -0.9981, 0.06105, 0.0, -0.9981, 0.06105, 0.0, -0.9981, 0.06105, 0.0, -0.9981, 0.06105, 0.0, 0.06105, 0.9981, 0.0, 0.003725, 1.0, 0.0, 0.003725, 1.0, 0.0, 0.06105, 0.9981, 0.0, -0.7557, -0.6549, 0.0, -0.5869, -0.8096, 0.0, -0.5869, -0.8096, 0.0, -0.7557, -0.6549, 0.0, 0.9671, -0.2543, 0.0, 0.9671, -0.2543, 0.0, 0.8827, -0.47, 0.0, 0.8827, -0.47, 0.0, -0.1886, -0.982, 7.269e-07, -0.1887, -0.982, 7.26e-07, -0.3767, -0.9264, 0.0, -0.3767, -0.9264, 0.0, -0.3767, -0.9264, 0.0, -0.3767, -0.9264, 0.0, -0.5794, -0.8151, 0.0, -0.5794, -0.8151, 0.0, 0.7252, 0.6885, 0.0, 0.5369, 0.8437, 0.0, 0.5369, 0.8437, 0.0, 0.7252, 0.6885, 0.0, -0.9671, -0.2543, 0.0, -0.9671, -0.2543, 0.0, -0.9676, -0.2526, 0.0, -0.9676, -0.2526, 0.0, 0.5869, 0.8096, 0.0, 0.5869, 0.8096, 0.0, 0.7557, 0.6549, 0.0, 0.7557, 0.6549, 0.0, 0.7511, -0.6602, 0.0, 0.7511, -0.6602, 0.0, 0.5794, -0.8151, 0.0, 0.5794, -0.8151, 0.0, 0.1676, 0.9859, 0.0, 0.1676, 0.9859, 0.0, -0.003725, 1.0, 0.0, -0.003725, 1.0, 0.0, -2.245e-08, 0.0, -1.0, -2.245e-08, 0.0, -1.0, -2.245e-08, 0.0, -1.0, -2.245e-08, 0.0, -1.0, -2.245e-08, 0.0, -1.0, -2.245e-08, 0.0, -1.0, -2.245e-08, 0.0, -1.0, -2.245e-08, 0.0, -1.0, -2.245e-08, 0.0, -1.0, -2.245e-08, 0.0, -1.0, -2.245e-08, 0.0, -1.0, -2.245e-08, 0.0, -1.0, -2.245e-08, 0.0, -1.0, -2.245e-08, 0.0, -1.0, -2.245e-08, 0.0, -1.0, -2.245e-08, 0.0, -1.0, -2.245e-08, 0.0, -1.0, -2.245e-08, 0.0, -1.0, -2.245e-08, 0.0, -1.0, -2.245e-08, 0.0, -1.0, -2.245e-08, 0.0, -1.0, 0.05659, -4.479e-05, -0.9984, 0.07027, -5.562e-05, -0.9975, -2.245e-08, 0.0, -1.0, -2.245e-08, 0.0, -1.0, -2.245e-08, 0.0, -1.0, -2.245e-08, 0.0, -1.0, -2.245e-08, 0.0, -1.0, 0.2487, 4.683e-06, -0.9686, 0.2624, 1.713e-05, -0.9649, 0.07027, -5.562e-05, -0.9975, 0.05659, -4.479e-05, -0.9984, 0.7074, 4.749e-06, -0.7068, 0.7042, 1.481e-06, -0.71, 0.8644, -1.392e-05, -0.5028, 0.8652, -1.526e-05, -0.5015, -0.9659, 2.583e-05, 0.259, -0.9659, 2.592e-05, 0.2591, -0.9979, -4.301e-05, 0.06491, -0.9979, -4.3e-05, 0.0649, 0.5027, 1.631e-05, -0.8645, 0.4953, 2.345e-05, -0.8687, 0.7042, 1.481e-06, -0.71, 0.7074, 4.749e-06, -0.7068, 0.9659, -1.599e-05, -0.2587, 0.9658, -1.649e-05, -0.2593, 0.9979, 4.755e-05, -0.06491, 0.9979, 4.755e-05, -0.0649, 0.9659, 2.588e-05, 0.2591, 0.9659, 2.579e-05, 0.259, 0.9979, -4.3e-05, 0.0649, 0.9979, -4.301e-05, 0.06491, 0.8644, 2.335e-05, 0.5029, 0.8652, 2.48e-05, 0.5014, 0.9659, 2.579e-05, 0.259, 0.9659, 2.588e-05, 0.2591, 0.8652, 2.48e-05, 0.5014, 0.8644, 2.335e-05, 0.5029, 0.7044, 5.308e-06, 0.7098, 0.7073, 2.39e-06, 0.7069, 0.7073, 2.39e-06, 0.7069, 0.7044, 5.308e-06, 0.7098, 0.4952, -2.453e-05, 0.8688, 0.5028, -1.692e-05, 0.8644, 0.249, -2.183e-05, 0.9685, 0.2622, -3.285e-05, 0.965, 0.5028, -1.692e-05, 0.8644, 0.4952, -2.453e-05, 0.8688, 0.2622, -3.285e-05, 0.965, 0.249, -2.183e-05, 0.9685, 0.0566, 3.357e-05, 0.9984, 0.07027, 4.167e-05, 0.9975, 0.1887, -0.982, 7.26e-07, 0.1886, -0.982, 7.269e-07, 0.3767, -0.9264, 0.0, 0.3767, -0.9264, 0.0, 0.1308, 0.9914, -1.656e-06, 0.1307, 0.9914, -1.658e-06, 0.05634, 0.9984, 1.299e-06, 0.05637, 0.9984, 1.287e-06, 0.03667, 0.9993, 2.007e-07, 0.03669, 0.9993, 2.061e-07, 0.05637, 0.9984, 1.287e-06, 0.05634, 0.9984, 1.299e-06, 0.02043, 0.9998, 4.799e-07, 0.02044, 0.9998, 4.761e-07, 0.03669, 0.9993, 2.061e-07, 0.03667, 0.9993, 2.007e-07, -0.05634, 0.9984, 1.312e-06, -0.05637, 0.9984, 1.299e-06, -0.03669, 0.9993, 3.388e-07, -0.03667, 0.9993, 3.335e-07, 0.0, 1.0, -8.217e-06, 0.0, 1.0, -8.217e-06, 0.0, 1.0, -0.001593, 0.0, 1.0, -0.001593, 0.0, 1.0, -8.217e-06, 0.0, 1.0, -8.217e-06, -0.03667, 0.9993, 3.335e-07, -0.03669, 0.9993, 3.388e-07, -0.02044, 0.9998, 5.083e-07, -0.02043, 0.9998, 5.119e-07, 0.003212, 1.0, 0.0009414, 0.0, 1.0, 0.00157, 0.0, 1.0, 0.00157, -0.003212, 1.0, 0.0009414, -0.1307, 0.9914, -1.658e-06, -0.1308, 0.9914, -1.656e-06, -0.05637, 0.9984, 1.299e-06, -0.05634, 0.9984, 1.312e-06, 0.003226, 1.0, -0.0009506, 0.003212, 1.0, 0.0009414, -0.003212, 1.0, 0.0009414, -0.003226, 1.0, -0.0009506, 0.0, 1.0, 6.521e-06, 0.0, 1.0, 6.521e-06, 0.0, 1.0, 6.521e-06, 0.0, 1.0, 6.521e-06, 0.0, 1.0, 0.00157, 0.0, 1.0, 0.00157, 0.0, 1.0, -0.001593, 0.003226, 1.0, -0.0009506, -0.003226, 1.0, -0.0009506, 0.0, 1.0, -0.001593, 0.003212, 1.0, 0.0009414, 0.003226, 1.0, -0.0009506, 0.02044, 0.9998, 4.761e-07, 0.02043, 0.9998, 4.799e-07])] * 3)])

# ---- objects
ob_shape_9_indexedfaceset = bpy.data.objects.new('SHAPE_9_IndexedFaceSet', me_shape_9_indexedfaceset_001)

# ---- transforms, parenting, visibility, modifiers, constraints
ob_shape_9_indexedfaceset.location = (0.0, 0.0, 0.0)
ob_shape_9_indexedfaceset.rotation_euler = (1.571, -0.0, -0.0)
ob_shape_9_indexedfaceset.scale = (2.54, 2.54, 2.54)
_m = ob_shape_9_indexedfaceset.modifiers.new('Bevel', 'BEVEL')
_m.width = 0.01
_m.width_pct = 0.01
_m.segments = 3

# ---- collection membership
col_collection.objects.link(ob_shape_9_indexedfaceset)

# ---- scene / render settings (as saved in the file)
scene.frame_start = 1; scene.frame_end = 250; scene.frame_set(1)
scene.render.engine = 'BLENDER_EEVEE_NEXT'
scene.cycles.sampling_pattern = 'TABULATED_SOBOL'
scene.eevee.ray_tracing_options.trace_max_roughness = 0.0
bpy.context.view_layer.update()

# ---- added for rendering (the .blend has no active camera and no usable light): camera, sun
cam_auto = bpy.data.cameras.new('AutoCamera')
cam_auto.lens = 50.0
cam_auto.sensor_width = 36.0
cam_auto.clip_end = 1000.0
ob_auto_camera = bpy.data.objects.new('AutoCamera', cam_auto)
scene.collection.objects.link(ob_auto_camera)
ob_auto_camera.location = (7.16126, -8.59352, 7.00023)
ob_auto_camera.rotation_euler = (1.09748, -7.21219e-08, 0.694738)
scene.camera = ob_auto_camera
light_auto_sun = bpy.data.lights.new('AutoSun', 'SUN')
light_auto_sun.energy = 3.0
light_auto_sun.angle = 0.0523599
ob_auto_sun = bpy.data.objects.new('AutoSun', light_auto_sun)
scene.collection.objects.link(ob_auto_sun)
ob_auto_sun.rotation_euler = (0.872665, 0.174533, 0.523599)
bpy.context.view_layer.update()
